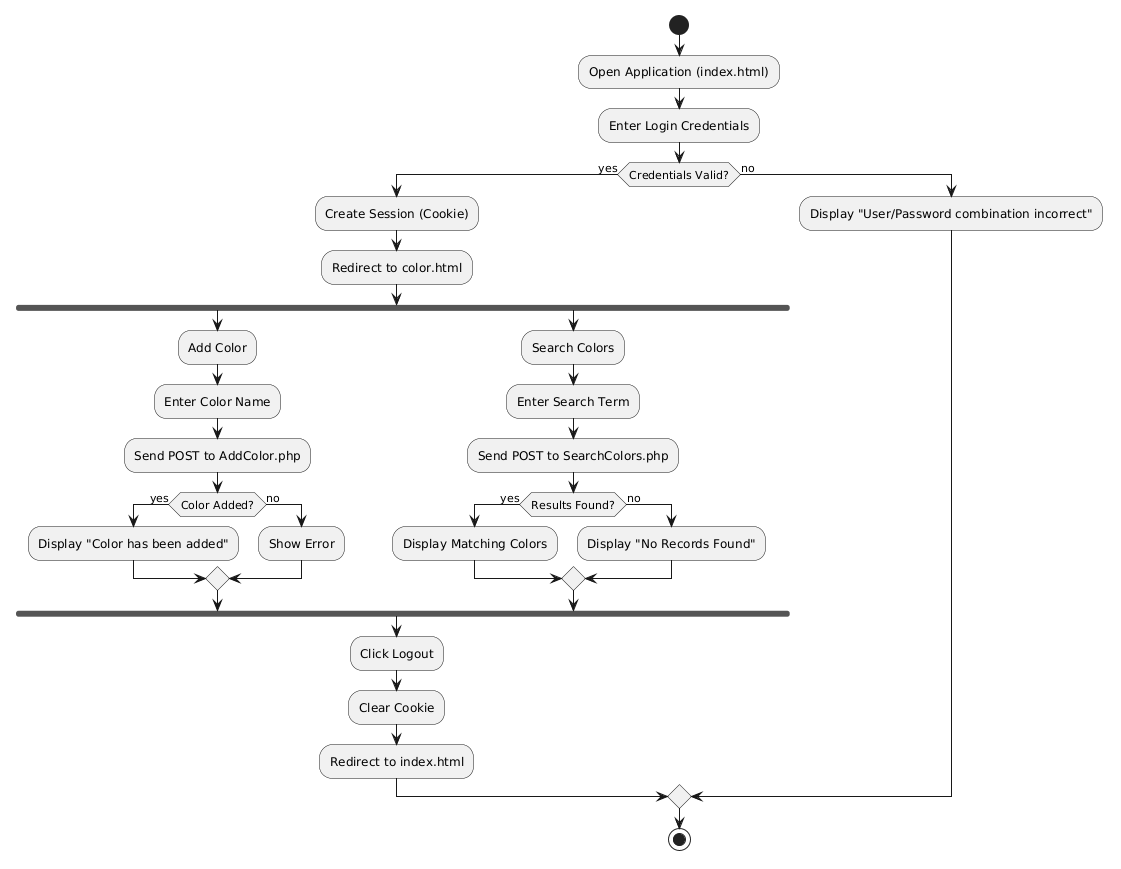

The diagram above was rendered by PlantUML. Its source (embedded in the PNG):
@startuml
start

:Open Application (index.html);
:Enter Login Credentials;

if (Credentials Valid?) then (yes)
  :Create Session (Cookie);
  :Redirect to color.html;
  
  fork
    :Add Color;
    :Enter Color Name;
    :Send POST to AddColor.php;
    if (Color Added?) then (yes)
      :Display "Color has been added";
    else (no)
      :Show Error;
    endif
  fork again
    :Search Colors;
    :Enter Search Term;
    :Send POST to SearchColors.php;
    if (Results Found?) then (yes)
      :Display Matching Colors;
    else (no)
      :Display "No Records Found";
    endif
  end fork
  
  :Click Logout;
  :Clear Cookie;
  :Redirect to index.html;
else (no)
  :Display "User/Password combination incorrect";
endif

stop
@enduml